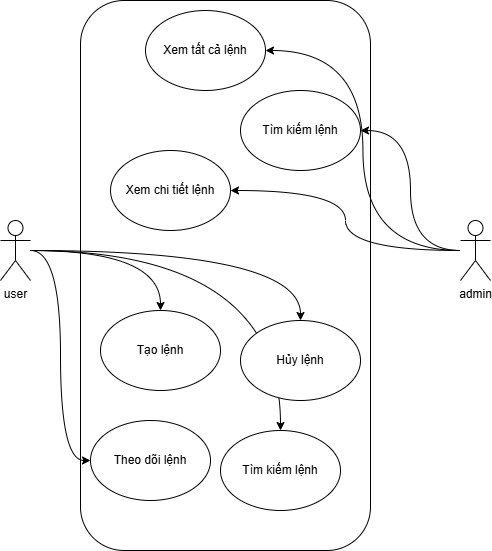

The diagram above was exported from draw.io. Its source (the exported page's mxGraphModel, read from the mxfile embedded in the PNG):
<mxGraphModel dx="1106" dy="644" grid="1" gridSize="10" guides="1" tooltips="1" connect="1" arrows="1" fold="1" page="1" pageScale="1" pageWidth="850" pageHeight="1100" math="0" shadow="0">
  <root>
    <mxCell id="0" />
    <mxCell id="1" parent="0" />
    <mxCell id="2gauZZuh3Lo9FZM6mBO4-1" parent="1" style="rounded=1;whiteSpace=wrap;html=1;" value="" vertex="1">
      <mxGeometry height="550" width="290" x="300" y="20" as="geometry" />
    </mxCell>
    <mxCell id="2gauZZuh3Lo9FZM6mBO4-18" edge="1" parent="1" source="2gauZZuh3Lo9FZM6mBO4-2" style="edgeStyle=orthogonalEdgeStyle;rounded=0;orthogonalLoop=1;jettySize=auto;html=1;entryX=1;entryY=0.5;entryDx=0;entryDy=0;curved=1;" target="2gauZZuh3Lo9FZM6mBO4-7">
      <mxGeometry relative="1" as="geometry" />
    </mxCell>
    <mxCell id="2gauZZuh3Lo9FZM6mBO4-19" edge="1" parent="1" source="2gauZZuh3Lo9FZM6mBO4-2" style="edgeStyle=orthogonalEdgeStyle;rounded=0;orthogonalLoop=1;jettySize=auto;html=1;entryX=1;entryY=0.5;entryDx=0;entryDy=0;curved=1;" target="2gauZZuh3Lo9FZM6mBO4-6">
      <mxGeometry relative="1" as="geometry" />
    </mxCell>
    <mxCell id="2gauZZuh3Lo9FZM6mBO4-20" edge="1" parent="1" source="2gauZZuh3Lo9FZM6mBO4-2" style="edgeStyle=orthogonalEdgeStyle;rounded=0;orthogonalLoop=1;jettySize=auto;html=1;entryX=1;entryY=0.5;entryDx=0;entryDy=0;curved=1;" target="2gauZZuh3Lo9FZM6mBO4-5">
      <mxGeometry relative="1" as="geometry" />
    </mxCell>
    <mxCell id="2gauZZuh3Lo9FZM6mBO4-2" parent="1" style="shape=umlActor;verticalLabelPosition=bottom;verticalAlign=top;html=1;outlineConnect=0;" value="admin" vertex="1">
      <mxGeometry height="60" width="30" x="680" y="240" as="geometry" />
    </mxCell>
    <mxCell id="2gauZZuh3Lo9FZM6mBO4-13" edge="1" parent="1" source="2gauZZuh3Lo9FZM6mBO4-4" style="edgeStyle=orthogonalEdgeStyle;rounded=0;orthogonalLoop=1;jettySize=auto;html=1;entryX=0.5;entryY=0;entryDx=0;entryDy=0;curved=1;" target="2gauZZuh3Lo9FZM6mBO4-10">
      <mxGeometry relative="1" as="geometry" />
    </mxCell>
    <mxCell id="2gauZZuh3Lo9FZM6mBO4-15" edge="1" parent="1" source="2gauZZuh3Lo9FZM6mBO4-4" style="edgeStyle=orthogonalEdgeStyle;rounded=0;orthogonalLoop=1;jettySize=auto;html=1;entryX=0.5;entryY=0;entryDx=0;entryDy=0;curved=1;" target="2gauZZuh3Lo9FZM6mBO4-9">
      <mxGeometry relative="1" as="geometry" />
    </mxCell>
    <mxCell id="2gauZZuh3Lo9FZM6mBO4-16" edge="1" parent="1" source="2gauZZuh3Lo9FZM6mBO4-4" style="edgeStyle=orthogonalEdgeStyle;rounded=0;orthogonalLoop=1;jettySize=auto;html=1;entryX=0;entryY=0.5;entryDx=0;entryDy=0;curved=1;" target="2gauZZuh3Lo9FZM6mBO4-11">
      <mxGeometry relative="1" as="geometry" />
    </mxCell>
    <mxCell id="2gauZZuh3Lo9FZM6mBO4-17" edge="1" parent="1" source="2gauZZuh3Lo9FZM6mBO4-4" style="edgeStyle=orthogonalEdgeStyle;rounded=0;orthogonalLoop=1;jettySize=auto;html=1;curved=1;" target="2gauZZuh3Lo9FZM6mBO4-12">
      <mxGeometry relative="1" as="geometry" />
    </mxCell>
    <mxCell id="2gauZZuh3Lo9FZM6mBO4-4" parent="1" style="shape=umlActor;verticalLabelPosition=bottom;verticalAlign=top;html=1;outlineConnect=0;" value="user" vertex="1">
      <mxGeometry height="60" width="30" x="220" y="240" as="geometry" />
    </mxCell>
    <mxCell id="2gauZZuh3Lo9FZM6mBO4-5" parent="1" style="ellipse;whiteSpace=wrap;html=1;" value="Xem tất cả lệnh" vertex="1">
      <mxGeometry height="80" width="120" x="365" y="30" as="geometry" />
    </mxCell>
    <mxCell id="2gauZZuh3Lo9FZM6mBO4-6" parent="1" style="ellipse;whiteSpace=wrap;html=1;" value="Tìm kiếm lệnh" vertex="1">
      <mxGeometry height="80" width="120" x="460" y="110" as="geometry" />
    </mxCell>
    <mxCell id="2gauZZuh3Lo9FZM6mBO4-7" parent="1" style="ellipse;whiteSpace=wrap;html=1;" value="Xem chi tiết lệnh" vertex="1">
      <mxGeometry height="80" width="120" x="330" y="170" as="geometry" />
    </mxCell>
    <mxCell id="2gauZZuh3Lo9FZM6mBO4-9" parent="1" style="ellipse;whiteSpace=wrap;html=1;" value="Tạo lệnh" vertex="1">
      <mxGeometry height="80" width="120" x="320" y="330" as="geometry" />
    </mxCell>
    <mxCell id="2gauZZuh3Lo9FZM6mBO4-10" parent="1" style="ellipse;whiteSpace=wrap;html=1;" value="Hủy lệnh" vertex="1">
      <mxGeometry height="80" width="120" x="460" y="340" as="geometry" />
    </mxCell>
    <mxCell id="2gauZZuh3Lo9FZM6mBO4-11" parent="1" style="ellipse;whiteSpace=wrap;html=1;" value="Theo dõi lệnh" vertex="1">
      <mxGeometry height="80" width="120" x="310" y="440" as="geometry" />
    </mxCell>
    <mxCell id="2gauZZuh3Lo9FZM6mBO4-12" parent="1" style="ellipse;whiteSpace=wrap;html=1;" value="Tìm kiếm lệnh" vertex="1">
      <mxGeometry height="80" width="120" x="440" y="450" as="geometry" />
    </mxCell>
  </root>
</mxGraphModel>